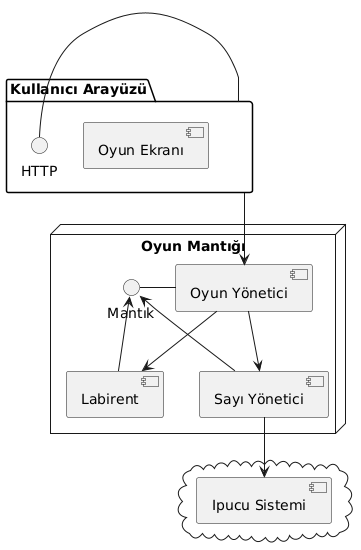

The diagram above was rendered by PlantUML. Its source (embedded in the PNG):
@startuml
package "Kullanıcı Arayüzü" {
  HTTP - [Kullanıcı Arayüzü]
  [Oyun Ekranı]
}

node "Oyun Mantığı" {
  Mantık - [Oyun Yönetici]
  [Labirent] --> Mantık
  [Sayı Yönetici] --> Mantık
}

cloud {
  [Ipucu Sistemi]
}

[Kullanıcı Arayüzü] --> [Oyun Yönetici]
[Oyun Yönetici] --> [Labirent]
[Oyun Yönetici] --> [Sayı Yönetici]
[Sayı Yönetici] --> [Ipucu Sistemi]
@enduml